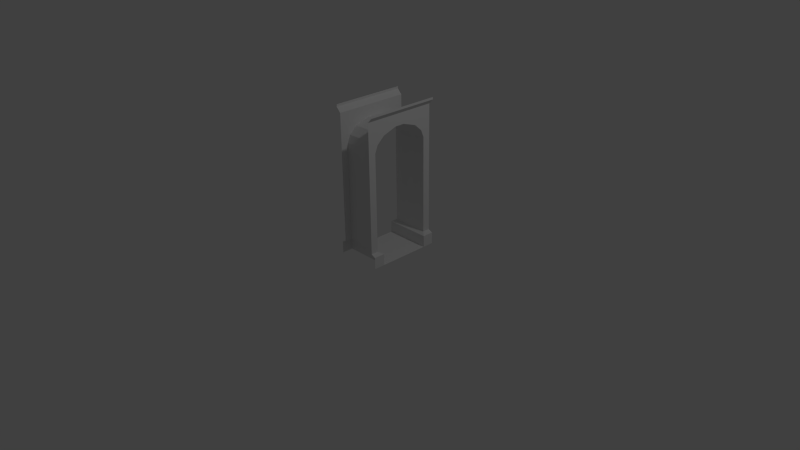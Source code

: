 # Source: Door.blend  (saved by Blender 2.69.7; exported with 4.5.12 LTS)
import bpy
from mathutils import Matrix  # noqa: F401  (used for matrix-valued properties, if any)

bpy.ops.wm.read_factory_settings(use_empty=True)
scene = bpy.context.scene
scene.name = 'Scene'

# ---- collections
col_collection_1 = bpy.data.collections.new('Collection 1'); scene.collection.children.link(col_collection_1)

# ---- materials (node trees are filled in below, after node groups)
mat_material = bpy.data.materials.new('Material')
mat_material.alpha_threshold = 0.0
mat_material.use_transparent_shadow = False
mat_material.roughness = 0.5
mat_material.line_color = (0.0, 0.0, 0.0, 1.0)

# ---- material node trees

# ---- world
world_world = bpy.data.worlds.new('World'); scene.world = world_world
world_world.color = (0.05088, 0.05088, 0.05088)
world_world.use_sun_shadow = False
world_world.sun_shadow_jitter_overblur = 0.0
world_world.cycles.sampling_method = 'MANUAL'
world_world.cycles.sample_map_resolution = 256

# ---- cameras
cam_camera = bpy.data.cameras.new('Camera')
cam_camera.clip_end = 100.0
cam_camera.lens = 35.0
cam_camera.sensor_width = 32.0
cam_camera.sensor_height = 18.0
cam_camera.ortho_scale = 7.314
cam_camera.dof.focus_distance = 0.0
cam_camera.dof.aperture_fstop = 128.0

# ---- lights
light_lamp = bpy.data.lights.new('Lamp', 'POINT')
light_lamp.transmission_factor = 0.0
light_lamp.cutoff_distance = 30.0
light_lamp.energy = 100.0
light_lamp.shadow_buffer_clip_start = 1.001
light_lamp.shadow_soft_size = 0.1
light_lamp.shadow_maximum_resolution = 0.006
light_lamp.use_absolute_resolution = True
light_lamp.cycles.use_multiple_importance_sampling = False

# ---- meshes
me_wallside = bpy.data.meshes.new('WallSide')
me_wallside.from_pydata([(0.25, 0.1841, 0.25), (0.25, 1.906, 0.25), (0.3091, 1.599e-07, 0.25), (0.3091, 0.1562, 0.25), (0.3092, 2.0, 0.25), (0.3092, 1.969, 0.25), (0.25, 1.906, -0.25), (0.3091, 5.394e-07, -0.25), (0.3092, 2.0, -0.25), (0.3092, 1.969, -0.25), (0.3091, 1.916e-07, 0.09919), (0.25, 1.752, -0.25), (0.3091, 0.1562, 0.09918), (0.25, 0.1841, 0.1492), (0.25, 1.497, 0.1492), (0.25, 1.594, 0.1096), (0.25, 1.687, 0.006135), (0.25, 1.752, -0.1839), (1.096e-06, 5.496e-07, -0.25), (1.096e-06, 1.876e-07, 0.09919), (1.096e-06, 1.752, -0.25), (1.096e-06, 0.1562, 0.09918), (1.096e-06, 0.1841, 0.1492), (1.096e-06, 1.497, 0.1492), (1.096e-06, 1.594, 0.1096), (1.096e-06, 1.687, 0.006135), (1.096e-06, 1.752, -0.1839)], [], [(12, 10, 19, 21), (9, 5, 1, 6), (8, 4, 5, 9), (13, 12, 21, 22), (11, 17, 26, 20), (13, 0, 3, 12), (12, 3, 2, 10), (0, 13, 14, 15, 16, 17, 11, 6, 1), (14, 13, 22, 23), (10, 7, 18, 19), (15, 14, 23, 24), (16, 15, 24, 25), (17, 16, 25, 26)])
_uv = me_wallside.uv_layers.new(name='UVMap')
_uv.uv.foreach_set('vector', [0.5449, 0.5508, 0.5449, 0.5312, 0.5059, 0.5312, 0.5059, 0.5508, 0.5625, 0.9961, 0.5, 0.9961, 0.5, 0.9883, 0.5625, 0.9883, 0.5625, 1.0, 0.5, 1.0, 0.5, 0.9961, 0.5625, 0.9961, 0.5371, 0.5547, 0.5449, 0.5508, 0.5059, 0.5508, 0.5059, 0.5547, 0.5371, 0.75, 0.5371, 0.75, 0.5059, 0.75, 0.5059, 0.75, 0.5115, 0.7734, 0.5, 0.7734, 0.5, 0.7695, 0.5115, 0.7695, 0.5115, 0.7695, 0.5, 0.7695, 0.5, 0.75, 0.5115, 0.75, 0.5, 0.7734, 0.5115, 0.7734, 0.5115, 0.9373, 0.516, 0.9494, 0.5277, 0.9609, 0.555, 0.969, 0.5625, 0.969, 0.5625, 0.9883, 0.5, 0.9883, 0.5371, 0.7188, 0.5371, 0.5547, 0.5059, 0.5547, 0.5059, 0.7188, 0.5774, 0.5904, 0.5409, 0.5904, 0.5409, 0.5582, 0.5774, 0.5582, 0.5371, 0.7305, 0.5371, 0.7188, 0.5059, 0.7188, 0.5059, 0.7305, 0.5371, 0.7422, 0.5371, 0.7305, 0.5059, 0.7305, 0.5059, 0.7422, 0.5371, 0.75, 0.5371, 0.7422, 0.5059, 0.7422, 0.5059, 0.75])
me_wallside.materials.append(mat_material)
me_wallside.use_remesh_preserve_volume = False
me_wallside.use_remesh_preserve_attributes = False
me_wallside.use_mirror_vertex_groups = False
me_wallside.update()

# ---- objects
ob_mirror = bpy.data.objects.new('Mirror', None)
ob_door = bpy.data.objects.new('Door', me_wallside)
ob_lamp = bpy.data.objects.new('Lamp', light_lamp)
ob_camera = bpy.data.objects.new('Camera', cam_camera)

# ---- transforms, parenting, visibility, modifiers, constraints
ob_mirror.location = (0.0, 0.25, 0.0)
ob_mirror.empty_image_offset = (0.0, 0.0)
ob_mirror.lineart.crease_threshold = 0.0
ob_door.location = (0.0, 0.0, 0.0)
ob_door.rotation_euler = (1.571, 0.0, 0.0)
ob_door.lock_location = (True, True, True)
ob_door.lock_rotation = (True, True, True)
ob_door.lock_scale = (True, True, True)
ob_door.lineart.crease_threshold = 0.0
_m = ob_door.modifiers.new('Mirror', 'MIRROR')
_m.use_axis = (True, True, False)
_m.merge_threshold = 0.102
_m.mirror_object = ob_mirror
_m = ob_door.modifiers.new('Triangulate', 'TRIANGULATE')
ob_lamp.location = (4.076, 1.005, 5.904)
ob_lamp.rotation_euler = (0.6503, 0.05522, 1.866)
ob_lamp.lock_rotations_4d = False
ob_lamp.empty_display_type = 'ARROWS'
ob_lamp.color = (0.0, 0.0, 0.0, 0.0)
ob_lamp.lineart.crease_threshold = 0.0
ob_camera.location = (7.481, -6.508, 5.344)
ob_camera.rotation_euler = (1.109, 0.01082, 0.8149)
ob_camera.lock_rotations_4d = False
ob_camera.empty_display_type = 'ARROWS'
ob_camera.color = (0.0, 0.0, 0.0, 0.0)
ob_camera.display_type = 'WIRE'
ob_camera.lineart.crease_threshold = 0.0

# ---- collection membership
col_collection_1.objects.link(ob_mirror)
col_collection_1.objects.link(ob_door)
col_collection_1.objects.link(ob_lamp)
col_collection_1.objects.link(ob_camera)

# ---- scene / render settings (as saved in the file)
scene.camera = ob_camera
scene.frame_start = 1; scene.frame_end = 250; scene.frame_set(1)
scene.render.engine = 'BLENDER_EEVEE_NEXT'
scene.render.image_settings.color_mode = 'RGB'
scene.render.image_settings.compression = 90
scene.render.resolution_percentage = 50
scene.render.dither_intensity = 0.0
scene.render.bake_margin = 2
scene.cycles.use_denoising = False
scene.cycles.samples = 10
scene.cycles.sampling_pattern = 'TABULATED_SOBOL'
scene.cycles.light_sampling_threshold = 0.0
scene.cycles.use_adaptive_sampling = False
scene.cycles.use_light_tree = False
scene.cycles.blur_glossy = 0.0
scene.cycles.volume_bounces = 1
scene.cycles.pixel_filter_type = 'GAUSSIAN'
scene.cycles.sample_clamp_indirect = 0.0
scene.view_settings.view_transform = 'Standard'
bpy.context.view_layer.update()
